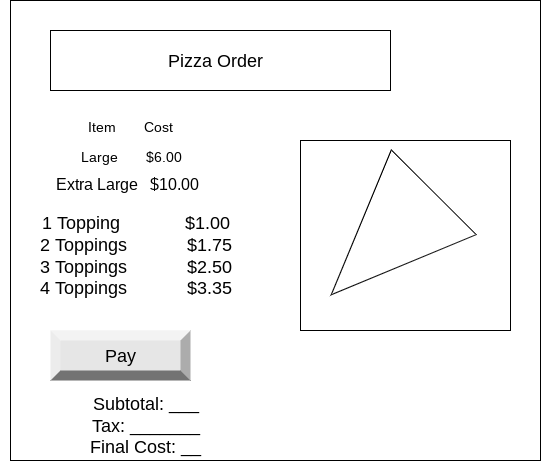

The diagram above was exported from draw.io. Its source (the exported page's mxGraphModel, read from the mxfile embedded in the PNG):
<mxGraphModel dx="594" dy="561" grid="1" gridSize="10" guides="1" tooltips="1" connect="1" arrows="1" fold="1" page="1" pageScale="1" pageWidth="827" pageHeight="1169" math="0" shadow="0">
  <root>
    <mxCell id="0" />
    <mxCell id="1" parent="0" />
    <mxCell id="2" value="" style="verticalLabelPosition=bottom;verticalAlign=top;html=1;shape=mxgraph.basic.rect;fillColor2=none;strokeWidth=1;size=20;indent=5;" parent="1" vertex="1">
      <mxGeometry x="80" y="10" width="530" height="460" as="geometry" />
    </mxCell>
    <mxCell id="3" value="" style="verticalLabelPosition=bottom;verticalAlign=top;html=1;shape=mxgraph.basic.rect;fillColor2=none;strokeWidth=1;size=20;indent=5;" parent="1" vertex="1">
      <mxGeometry x="120" y="40" width="340" height="60" as="geometry" />
    </mxCell>
    <mxCell id="4" value="&lt;font style=&quot;font-size: 18px&quot;&gt;Pizza Order&lt;/font&gt;" style="text;html=1;resizable=0;autosize=1;align=center;verticalAlign=middle;points=[];fillColor=none;strokeColor=none;rounded=0;" parent="1" vertex="1">
      <mxGeometry x="230" y="60" width="110" height="20" as="geometry" />
    </mxCell>
    <mxCell id="6" value="&lt;font style=&quot;font-size: 14px&quot;&gt;Item&amp;nbsp; &amp;nbsp; &amp;nbsp; &amp;nbsp;Cost&lt;/font&gt;" style="text;html=1;resizable=0;autosize=1;align=center;verticalAlign=middle;points=[];fillColor=none;strokeColor=none;rounded=0;fontSize=18;" parent="1" vertex="1">
      <mxGeometry x="150" y="120" width="100" height="30" as="geometry" />
    </mxCell>
    <mxCell id="7" value="&lt;div class=&quot;bjhkR&quot; style=&quot;margin-bottom: 2px ; padding: 2.5px 3px 1.5px&quot;&gt;&lt;font style=&quot;font-size: 14px&quot;&gt;Large&amp;nbsp; &amp;nbsp; &amp;nbsp; &amp;nbsp;$6.00&amp;nbsp;&amp;nbsp;&lt;/font&gt;&lt;/div&gt;&lt;div class=&quot;bjhkR&quot; style=&quot;margin-bottom: 2px ; padding: 2.5px 3px 1.5px&quot;&gt;&lt;font size=&quot;3&quot;&gt;&amp;nbsp; &amp;nbsp; &amp;nbsp; &amp;nbsp; &amp;nbsp; &amp;nbsp;Extra Large&amp;nbsp; &amp;nbsp;$10.00&amp;nbsp; &amp;nbsp; &amp;nbsp;&lt;/font&gt; &amp;nbsp; &amp;nbsp; &amp;nbsp; &amp;nbsp;&lt;/div&gt;" style="text;html=1;align=center;verticalAlign=middle;resizable=0;points=[];autosize=1;strokeColor=none;fillColor=none;fontSize=18;" parent="1" vertex="1">
      <mxGeometry x="70" y="150" width="270" height="60" as="geometry" />
    </mxCell>
    <mxCell id="10" value="1 Topping&amp;nbsp; &amp;nbsp; &amp;nbsp; &amp;nbsp; &amp;nbsp; &amp;nbsp; &amp;nbsp;$1.00&lt;br&gt;2 Toppings&amp;nbsp; &amp;nbsp; &amp;nbsp; &amp;nbsp; &amp;nbsp; &amp;nbsp; $1.75&lt;br&gt;3 Toppings&amp;nbsp; &amp;nbsp; &amp;nbsp; &amp;nbsp; &amp;nbsp; &amp;nbsp; $2.50&lt;br&gt;4 Toppings&amp;nbsp; &amp;nbsp; &amp;nbsp; &amp;nbsp; &amp;nbsp; &amp;nbsp; $3.35" style="text;html=1;resizable=0;autosize=1;align=center;verticalAlign=middle;points=[];fillColor=none;strokeColor=none;rounded=0;fontSize=18;" parent="1" vertex="1">
      <mxGeometry x="100" y="220" width="210" height="90" as="geometry" />
    </mxCell>
    <mxCell id="12" value="Pay" style="labelPosition=center;verticalLabelPosition=middle;align=center;html=1;shape=mxgraph.basic.shaded_button;dx=10;fillColor=#E6E6E6;strokeColor=none;fontSize=18;" parent="1" vertex="1">
      <mxGeometry x="120" y="340" width="140" height="50" as="geometry" />
    </mxCell>
    <mxCell id="15" value="Subtotal: ___&lt;br&gt;Tax: _______&lt;br&gt;Final Cost: __" style="text;html=1;align=center;verticalAlign=middle;resizable=0;points=[];autosize=1;strokeColor=none;fillColor=none;fontSize=18;" parent="1" vertex="1">
      <mxGeometry x="150" y="400" width="130" height="70" as="geometry" />
    </mxCell>
    <mxCell id="16" value="" style="rounded=0;whiteSpace=wrap;html=1;" vertex="1" parent="1">
      <mxGeometry x="370" y="150" width="210" height="190" as="geometry" />
    </mxCell>
    <mxCell id="17" value="" style="triangle;whiteSpace=wrap;html=1;rotation=135;" vertex="1" parent="1">
      <mxGeometry x="379.52" y="192.98" width="145" height="120" as="geometry" />
    </mxCell>
  </root>
</mxGraphModel>